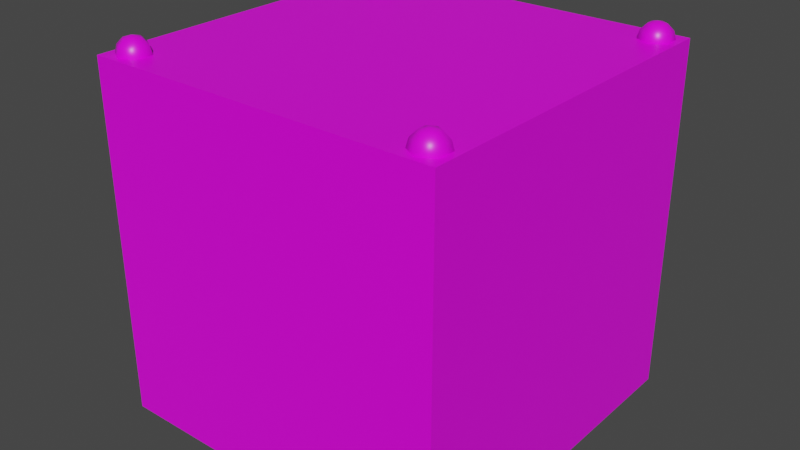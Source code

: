 # Source: rainbow_blue.blend  (saved by Blender 4.2.66; exported with 4.5.12 LTS)
import bpy
from mathutils import Matrix  # noqa: F401  (used for matrix-valued properties, if any)

bpy.ops.wm.read_factory_settings(use_empty=True)
scene = bpy.context.scene
scene.name = 'Scene'

# ---- collections
col_collection = bpy.data.collections.new('Collection'); scene.collection.children.link(col_collection)

# ---- images (referenced by path relative to the original .blend; pixels are not part of the script)
import os
ASSET_DIR = os.environ.get("B2B_ASSET_DIR", "")  # directory of the original .blend (textures are referenced by path, not embedded)
HERE = os.path.dirname(os.path.abspath(__file__))  # packed textures are extracted next to this script under _unpacked/

def load_image(name, relpath, width, height, colorspace="sRGB"):
    """Load a texture the original file referenced (path relative to the .blend, or extracted next to this script)."""
    p = next((c for c in (os.path.join(HERE, relpath), os.path.join(ASSET_DIR, relpath)) if relpath and os.path.exists(c)), "")
    if p:
        img = bpy.data.images.load(p, check_existing=True)
        img.name = name
    else:  # same state as the original file: an image datablock whose file is absent (Cycles renders it pink)
        img = bpy.data.images.new(name, width, height)
        img.source = "FILE"
        img.filepath = "//" + (relpath or name)
    img.colorspace_settings.name = colorspace
    return img
img_carry_vault_tex_png = load_image('carry_vault_tex.png', 'carry_vault_tex.png', 1024, 1024, 'sRGB')

# ---- materials (node trees are filled in below, after node groups)
mat_carry_vault_material = bpy.data.materials.new('carry_vault_material')
mat_carry_vault_material.alpha_threshold = 0.0
mat_carry_vault_material.use_transparent_shadow = False
mat_carry_vault_material.line_color = (0.0, 0.0, 0.0, 1.0)

# ---- material node trees
mat_carry_vault_material.use_nodes = True; mat_carry_vault_material.node_tree.nodes.clear()
_N = mat_carry_vault_material.node_tree.nodes; _L = mat_carry_vault_material.node_tree.links
n0 = _N.new('ShaderNodeOutputMaterial'); n0.name = 'Material Output'; n0.location = (300, 300)
n1 = _N.new('ShaderNodeBsdfPrincipled'); n1.name = 'Principled BSDF'; n1.location = (10, 300)
n1.distribution = 'GGX'
n1.subsurface_method = 'RANDOM_WALK_SKIN'
n1.inputs[2].default_value = 0.4
n1.inputs[3].default_value = 1.45
n1.inputs[27].default_value = (0.0, 0.0, 0.0, 1.0)
n1.inputs[28].default_value = 1.0
n2 = _N.new('ShaderNodeTexImage'); n2.name = '画像テクスチャ'; n2.location = (-280, 280)
n2.image = img_carry_vault_tex_png
_L.new(n1.outputs[0], n0.inputs[0])
_L.new(n2.outputs[0], n1.inputs[0])
n0.is_active_output = True

# ---- world
world_world = bpy.data.worlds.new('World'); scene.world = world_world
world_world.use_nodes = True; world_world.node_tree.nodes.clear()
_N = world_world.node_tree.nodes; _L = world_world.node_tree.links
n0 = _N.new('ShaderNodeOutputWorld'); n0.name = 'World Output'; n0.location = (300, 300)
n1 = _N.new('ShaderNodeBackground'); n1.name = 'Background'; n1.location = (10, 300)
n1.inputs[0].default_value = (0.05088, 0.05088, 0.05088, 1.0)
_L.new(n1.outputs[0], n0.inputs[0])
n0.is_active_output = True
world_world.color = (0.05088, 0.05088, 0.05088)
world_world.use_sun_shadow = False
world_world.sun_shadow_jitter_overblur = 0.0

# ---- meshes
me_cube = bpy.data.meshes.new('Cube')
me_cube.from_pydata([(0.5, 0.5, 0.0), (0.5, 0.5, -1.0), (0.44, 0.4637, 0.03988), (0.44, 0.481, 0.02255), (0.44, 0.4874, -0.001128), (0.44, 0.481, -0.0248), (0.44, 0.4637, -0.04214), (0.4605, 0.4518, 0.03988), (0.4755, 0.4605, 0.02255), (0.481, 0.4637, -0.001128), (0.4755, 0.4605, -0.0248), (0.4605, 0.4518, -0.04214), (0.4605, 0.4282, 0.03988), (0.4755, 0.4195, 0.02255), (0.481, 0.4163, -0.001128), (0.4755, 0.4195, -0.0248), (0.4605, 0.4282, -0.04214), (0.44, 0.4163, 0.03988), (0.44, 0.399, 0.02255), (0.44, 0.3926, -0.001128), (0.44, 0.399, -0.0248), (0.44, 0.4163, -0.04214), (0.44, 0.44, -0.04848), (0.44, 0.44, 0.04623), (0.4195, 0.4282, 0.03988), (0.4045, 0.4195, 0.02255), (0.399, 0.4163, -0.001128), (0.4045, 0.4195, -0.0248), (0.4195, 0.4282, -0.04214), (0.0, 0.0, -1.0), (0.0, 0.0, 0.0), (0.4195, 0.4518, 0.03988), (0.4045, 0.4605, 0.02255), (0.399, 0.4637, -0.001128), (0.4045, 0.4605, -0.0248), (0.4195, 0.4518, -0.04214), (0.0, 0.5, 0.0), (0.0, 0.5, -1.0), (0.5, 0.0, -1.0), (0.5, 0.0, 0.0), (-0.5, 0.5, 0.0), (-0.5, 0.5, -1.0), (-0.44, 0.4637, 0.03988), (-0.44, 0.481, 0.02255), (-0.44, 0.4874, -0.001128), (-0.44, 0.481, -0.0248), (-0.44, 0.4637, -0.04214), (-0.4605, 0.4518, 0.03988), (-0.4755, 0.4605, 0.02255), (-0.481, 0.4637, -0.001128), (-0.4755, 0.4605, -0.0248), (-0.4605, 0.4518, -0.04214), (-0.4605, 0.4282, 0.03988), (-0.4755, 0.4195, 0.02255), (-0.481, 0.4163, -0.001128), (-0.4755, 0.4195, -0.0248), (-0.4605, 0.4282, -0.04214), (-0.44, 0.4163, 0.03988), (-0.44, 0.399, 0.02255), (-0.44, 0.3926, -0.001128), (-0.44, 0.399, -0.0248), (-0.44, 0.4163, -0.04214), (-0.44, 0.44, -0.04848), (-0.44, 0.44, 0.04623), (-0.4195, 0.4282, 0.03988), (-0.4045, 0.4195, 0.02255), (-0.399, 0.4163, -0.001128), (-0.4045, 0.4195, -0.0248), (-0.4195, 0.4282, -0.04214), (-0.4195, 0.4518, 0.03988), (-0.4045, 0.4605, 0.02255), (-0.399, 0.4637, -0.001128), (-0.4045, 0.4605, -0.0248), (-0.4195, 0.4518, -0.04214), (-0.5, 0.0, -1.0), (-0.5, 0.0, 0.0), (0.5, -0.5, 0.0), (0.5, -0.5, -1.0), (0.44, -0.4637, 0.03988), (0.44, -0.481, 0.02255), (0.44, -0.4874, -0.001128), (0.44, -0.481, -0.0248), (0.44, -0.4637, -0.04214), (0.4605, -0.4518, 0.03988), (0.4755, -0.4605, 0.02255), (0.481, -0.4637, -0.001128), (0.4755, -0.4605, -0.0248), (0.4605, -0.4518, -0.04214), (0.4605, -0.4282, 0.03988), (0.4755, -0.4195, 0.02255), (0.481, -0.4163, -0.001128), (0.4755, -0.4195, -0.0248), (0.4605, -0.4282, -0.04214), (0.44, -0.4163, 0.03988), (0.44, -0.399, 0.02255), (0.44, -0.3926, -0.001128), (0.44, -0.399, -0.0248), (0.44, -0.4163, -0.04214), (0.44, -0.44, -0.04848), (0.44, -0.44, 0.04623), (0.4195, -0.4282, 0.03988), (0.4045, -0.4195, 0.02255), (0.399, -0.4163, -0.001128), (0.4045, -0.4195, -0.0248), (0.4195, -0.4282, -0.04214), (0.4195, -0.4518, 0.03988), (0.4045, -0.4605, 0.02255), (0.399, -0.4637, -0.001128), (0.4045, -0.4605, -0.0248), (0.4195, -0.4518, -0.04214), (0.0, -0.5, 0.0), (0.0, -0.5, -1.0), (-0.5, -0.5, 0.0), (-0.5, -0.5, -1.0), (-0.44, -0.4637, 0.03988), (-0.44, -0.481, 0.02255), (-0.44, -0.4874, -0.001128), (-0.44, -0.481, -0.0248), (-0.44, -0.4637, -0.04214), (-0.4605, -0.4518, 0.03988), (-0.4755, -0.4605, 0.02255), (-0.481, -0.4637, -0.001128), (-0.4755, -0.4605, -0.0248), (-0.4605, -0.4518, -0.04214), (-0.4605, -0.4282, 0.03988), (-0.4755, -0.4195, 0.02255), (-0.481, -0.4163, -0.001128), (-0.4755, -0.4195, -0.0248), (-0.4605, -0.4282, -0.04214), (-0.44, -0.4163, 0.03988), (-0.44, -0.399, 0.02255), (-0.44, -0.3926, -0.001128), (-0.44, -0.399, -0.0248), (-0.44, -0.4163, -0.04214), (-0.44, -0.44, -0.04848), (-0.44, -0.44, 0.04623), (-0.4195, -0.4282, 0.03988), (-0.4045, -0.4195, 0.02255), (-0.399, -0.4163, -0.001128), (-0.4045, -0.4195, -0.0248), (-0.4195, -0.4282, -0.04214), (-0.4195, -0.4518, 0.03988), (-0.4045, -0.4605, 0.02255), (-0.399, -0.4637, -0.001128), (-0.4045, -0.4605, -0.0248), (-0.4195, -0.4518, -0.04214)], [], [(37, 36, 0, 1), (3, 2, 7, 8), (6, 5, 10, 11), (4, 3, 8, 9), (2, 23, 7), (22, 6, 11), (5, 4, 9, 10), (11, 10, 15, 16), (9, 8, 13, 14), (7, 23, 12), (22, 11, 16), (10, 9, 14, 15), (8, 7, 12, 13), (16, 15, 20, 21), (14, 13, 18, 19), (12, 23, 17), (22, 16, 21), (15, 14, 19, 20), (13, 12, 17, 18), (19, 18, 25, 26), (17, 23, 24), (22, 21, 28), (20, 19, 26, 27), (18, 17, 24, 25), (21, 20, 27, 28), (24, 23, 31), (22, 28, 35), (27, 26, 33, 34), (25, 24, 31, 32), (28, 27, 34, 35), (26, 25, 32, 33), (22, 35, 6), (34, 33, 4, 5), (32, 31, 2, 3), (35, 34, 5, 6), (33, 32, 3, 4), (31, 23, 2), (1, 0, 39, 38), (37, 1, 38, 29), (0, 36, 30, 39), (37, 41, 40, 36), (43, 48, 47, 42), (46, 51, 50, 45), (44, 49, 48, 43), (42, 47, 63), (62, 51, 46), (45, 50, 49, 44), (51, 56, 55, 50), (49, 54, 53, 48), (47, 52, 63), (62, 56, 51), (50, 55, 54, 49), (48, 53, 52, 47), (56, 61, 60, 55), (54, 59, 58, 53), (52, 57, 63), (62, 61, 56), (55, 60, 59, 54), (53, 58, 57, 52), (59, 66, 65, 58), (57, 64, 63), (62, 68, 61), (60, 67, 66, 59), (58, 65, 64, 57), (61, 68, 67, 60), (64, 69, 63), (62, 73, 68), (67, 72, 71, 66), (65, 70, 69, 64), (68, 73, 72, 67), (66, 71, 70, 65), (62, 46, 73), (72, 45, 44, 71), (70, 43, 42, 69), (73, 46, 45, 72), (71, 44, 43, 70), (69, 42, 63), (41, 74, 75, 40), (37, 29, 74, 41), (40, 75, 30, 36), (111, 77, 76, 110), (79, 84, 83, 78), (82, 87, 86, 81), (80, 85, 84, 79), (78, 83, 99), (98, 87, 82), (81, 86, 85, 80), (87, 92, 91, 86), (85, 90, 89, 84), (83, 88, 99), (98, 92, 87), (86, 91, 90, 85), (84, 89, 88, 83), (92, 97, 96, 91), (90, 95, 94, 89), (88, 93, 99), (98, 97, 92), (91, 96, 95, 90), (89, 94, 93, 88), (95, 102, 101, 94), (93, 100, 99), (98, 104, 97), (96, 103, 102, 95), (94, 101, 100, 93), (97, 104, 103, 96), (100, 105, 99), (98, 109, 104), (103, 108, 107, 102), (101, 106, 105, 100), (104, 109, 108, 103), (102, 107, 106, 101), (98, 82, 109), (108, 81, 80, 107), (106, 79, 78, 105), (109, 82, 81, 108), (107, 80, 79, 106), (105, 78, 99), (77, 38, 39, 76), (111, 29, 38, 77), (76, 39, 30, 110), (111, 110, 112, 113), (115, 114, 119, 120), (118, 117, 122, 123), (116, 115, 120, 121), (114, 135, 119), (134, 118, 123), (117, 116, 121, 122), (123, 122, 127, 128), (121, 120, 125, 126), (119, 135, 124), (134, 123, 128), (122, 121, 126, 127), (120, 119, 124, 125), (128, 127, 132, 133), (126, 125, 130, 131), (124, 135, 129), (134, 128, 133), (127, 126, 131, 132), (125, 124, 129, 130), (131, 130, 137, 138), (129, 135, 136), (134, 133, 140), (132, 131, 138, 139), (130, 129, 136, 137), (133, 132, 139, 140), (136, 135, 141), (134, 140, 145), (139, 138, 143, 144), (137, 136, 141, 142), (140, 139, 144, 145), (138, 137, 142, 143), (134, 145, 118), (144, 143, 116, 117), (142, 141, 114, 115), (145, 144, 117, 118), (143, 142, 115, 116), (141, 135, 114), (113, 112, 75, 74), (111, 113, 74, 29), (112, 110, 30, 75)])
me_cube.polygons.foreach_set('use_smooth', [True] * 160)
_k = set([(0, 1), (0, 36), (0, 39), (1, 37), (1, 38), (36, 40), (37, 41), (38, 77), (39, 76), (40, 41), (40, 75), (41, 74), (74, 113), (75, 112), (76, 77), (76, 110), (77, 111), (110, 112), (111, 113), (112, 113)])
me_cube.attributes.new('sharp_edge', 'BOOLEAN', 'EDGE').data.foreach_set('value', [ (min(e.vertices), max(e.vertices)) in _k for e in me_cube.edges])
_uv = me_cube.uv_layers.new(name='UVMap')
_uv.uv.foreach_set('vector', [0.2224, 0.9817, 0.2125, 0.9817, 0.2125, 0.9768, 0.2224, 0.9768, 0.1541, 0.7779, 0.1534, 0.7785, 0.152, 0.7777, 0.1527, 0.7759, 0.1568, 0.7782, 0.1558, 0.7778, 0.1567, 0.7752, 0.1583, 0.777, 0.155, 0.7777, 0.1541, 0.7779, 0.1527, 0.7759, 0.1545, 0.7748, 0.1534, 0.7785, 0.1522, 0.7801, 0.152, 0.7777, 0.1581, 0.7797, 0.1568, 0.7782, 0.1583, 0.777, 0.1558, 0.7778, 0.155, 0.7777, 0.1545, 0.7748, 0.1567, 0.7752, 0.1583, 0.7821, 0.1576, 0.7839, 0.1562, 0.7819, 0.1569, 0.7813, 0.1559, 0.7849, 0.1537, 0.7846, 0.1545, 0.782, 0.1554, 0.7821, 0.1521, 0.7829, 0.1522, 0.7801, 0.1536, 0.7816, 0.1581, 0.7797, 0.1583, 0.7821, 0.1569, 0.7813, 0.1576, 0.7839, 0.1559, 0.7849, 0.1554, 0.7821, 0.1562, 0.7819, 0.1537, 0.7846, 0.1521, 0.7829, 0.1536, 0.7816, 0.1545, 0.782, 0.1569, 0.7813, 0.1562, 0.7819, 0.1558, 0.7808, 0.1565, 0.7805, 0.1554, 0.7821, 0.1545, 0.782, 0.1547, 0.7808, 0.1553, 0.7808, 0.1536, 0.7816, 0.1522, 0.7801, 0.154, 0.7807, 0.1581, 0.7797, 0.1569, 0.7813, 0.1565, 0.7805, 0.1562, 0.7819, 0.1554, 0.7821, 0.1553, 0.7808, 0.1558, 0.7808, 0.1545, 0.782, 0.1536, 0.7816, 0.154, 0.7807, 0.1547, 0.7808, 0.1553, 0.7808, 0.1547, 0.7808, 0.1547, 0.7799, 0.1552, 0.7799, 0.154, 0.7807, 0.1522, 0.7801, 0.1541, 0.78, 0.1581, 0.7797, 0.1565, 0.7805, 0.1563, 0.7798, 0.1558, 0.7808, 0.1553, 0.7808, 0.1552, 0.7799, 0.1557, 0.7799, 0.1547, 0.7808, 0.154, 0.7807, 0.1541, 0.78, 0.1547, 0.7799, 0.1565, 0.7805, 0.1558, 0.7808, 0.1557, 0.7799, 0.1563, 0.7798, 0.1541, 0.78, 0.1522, 0.7801, 0.1538, 0.7793, 0.1581, 0.7797, 0.1563, 0.7798, 0.1564, 0.7791, 0.1557, 0.7799, 0.1552, 0.7799, 0.1551, 0.779, 0.1557, 0.779, 0.1547, 0.7799, 0.1541, 0.78, 0.1538, 0.7793, 0.1545, 0.7791, 0.1563, 0.7798, 0.1557, 0.7799, 0.1557, 0.779, 0.1564, 0.7791, 0.1552, 0.7799, 0.1547, 0.7799, 0.1545, 0.7791, 0.1551, 0.779, 0.1581, 0.7797, 0.1564, 0.7791, 0.1568, 0.7782, 0.1557, 0.779, 0.1551, 0.779, 0.155, 0.7777, 0.1558, 0.7778, 0.1545, 0.7791, 0.1538, 0.7793, 0.1534, 0.7785, 0.1541, 0.7779, 0.1564, 0.7791, 0.1557, 0.779, 0.1558, 0.7778, 0.1568, 0.7782, 0.1551, 0.779, 0.1545, 0.7791, 0.1541, 0.7779, 0.155, 0.7777, 0.1538, 0.7793, 0.1522, 0.7801, 0.1534, 0.7785, 0.2224, 0.9768, 0.2125, 0.9768, 0.2125, 0.9719, 0.2224, 0.9719, 0.2273, 0.9768, 0.2224, 0.9768, 0.2224, 0.9719, 0.2273, 0.9719, 0.2125, 0.9768, 0.2076, 0.9768, 0.2076, 0.9719, 0.2125, 0.9719, 0.2224, 0.9817, 0.2224, 0.9866, 0.2125, 0.9866, 0.2125, 0.9817, 0.1482, 0.7778, 0.1483, 0.779, 0.1476, 0.7791, 0.1472, 0.7782, 0.1506, 0.7785, 0.1501, 0.7793, 0.1495, 0.779, 0.1498, 0.7779, 0.149, 0.7777, 0.1489, 0.779, 0.1483, 0.779, 0.1482, 0.7778, 0.1472, 0.7782, 0.1476, 0.7791, 0.1459, 0.7797, 0.1517, 0.7801, 0.1501, 0.7793, 0.1506, 0.7785, 0.1498, 0.7779, 0.1495, 0.779, 0.1489, 0.779, 0.149, 0.7777, 0.1501, 0.7793, 0.15, 0.78, 0.1493, 0.7799, 0.1495, 0.779, 0.1489, 0.779, 0.1488, 0.7799, 0.1483, 0.7799, 0.1483, 0.779, 0.1476, 0.7791, 0.1477, 0.7798, 0.1459, 0.7797, 0.1517, 0.7801, 0.15, 0.78, 0.1501, 0.7793, 0.1495, 0.779, 0.1493, 0.7799, 0.1488, 0.7799, 0.1489, 0.779, 0.1483, 0.779, 0.1483, 0.7799, 0.1477, 0.7798, 0.1476, 0.7791, 0.15, 0.78, 0.1501, 0.7807, 0.1493, 0.7808, 0.1493, 0.7799, 0.1488, 0.7799, 0.1488, 0.7808, 0.1482, 0.7808, 0.1483, 0.7799, 0.1477, 0.7798, 0.1475, 0.7806, 0.1459, 0.7797, 0.1517, 0.7801, 0.1501, 0.7807, 0.15, 0.78, 0.1493, 0.7799, 0.1493, 0.7808, 0.1488, 0.7808, 0.1488, 0.7799, 0.1483, 0.7799, 0.1482, 0.7808, 0.1475, 0.7806, 0.1477, 0.7798, 0.1488, 0.7808, 0.1487, 0.7821, 0.1479, 0.7819, 0.1482, 0.7808, 0.1475, 0.7806, 0.1471, 0.7814, 0.1459, 0.7797, 0.1517, 0.7801, 0.1505, 0.7816, 0.1501, 0.7807, 0.1493, 0.7808, 0.1495, 0.782, 0.1487, 0.7821, 0.1488, 0.7808, 0.1482, 0.7808, 0.1479, 0.7819, 0.1471, 0.7814, 0.1475, 0.7806, 0.1501, 0.7807, 0.1505, 0.7816, 0.1495, 0.782, 0.1493, 0.7808, 0.1471, 0.7814, 0.1456, 0.7822, 0.1459, 0.7797, 0.1517, 0.7801, 0.152, 0.7827, 0.1505, 0.7816, 0.1495, 0.782, 0.1504, 0.7845, 0.1484, 0.7849, 0.1487, 0.7821, 0.1479, 0.7819, 0.1466, 0.7839, 0.1456, 0.7822, 0.1471, 0.7814, 0.1505, 0.7816, 0.152, 0.7827, 0.1504, 0.7845, 0.1495, 0.782, 0.1487, 0.7821, 0.1484, 0.7849, 0.1466, 0.7839, 0.1479, 0.7819, 0.1517, 0.7801, 0.1506, 0.7785, 0.152, 0.7777, 0.1513, 0.7759, 0.1498, 0.7779, 0.149, 0.7777, 0.1495, 0.7748, 0.1473, 0.7751, 0.1482, 0.7778, 0.1472, 0.7782, 0.1457, 0.777, 0.152, 0.7777, 0.1506, 0.7785, 0.1498, 0.7779, 0.1513, 0.7759, 0.1495, 0.7748, 0.149, 0.7777, 0.1482, 0.7778, 0.1473, 0.7751, 0.1457, 0.777, 0.1472, 0.7782, 0.1459, 0.7797, 0.2322, 0.9768, 0.2322, 0.9719, 0.242, 0.9719, 0.242, 0.9768, 0.2273, 0.9768, 0.2273, 0.9719, 0.2322, 0.9719, 0.2322, 0.9768, 0.2027, 0.9768, 0.2027, 0.9719, 0.2076, 0.9719, 0.2076, 0.9768, 0.2224, 0.9621, 0.2224, 0.967, 0.2125, 0.967, 0.2125, 0.9621, 0.1609, 0.7807, 0.1605, 0.7818, 0.1597, 0.7812, 0.1602, 0.7805, 0.1627, 0.7807, 0.1631, 0.7816, 0.1621, 0.782, 0.162, 0.7808, 0.1614, 0.7808, 0.1613, 0.782, 0.1605, 0.7818, 0.1609, 0.7807, 0.1602, 0.7805, 0.1597, 0.7812, 0.1586, 0.7796, 0.1644, 0.78, 0.1631, 0.7816, 0.1627, 0.7807, 0.162, 0.7808, 0.1621, 0.782, 0.1613, 0.782, 0.1614, 0.7808, 0.1631, 0.7816, 0.1646, 0.7828, 0.163, 0.7846, 0.1621, 0.782, 0.1613, 0.782, 0.1608, 0.7849, 0.159, 0.7839, 0.1605, 0.7818, 0.1597, 0.7812, 0.1583, 0.782, 0.1586, 0.7796, 0.1644, 0.78, 0.1646, 0.7828, 0.1631, 0.7816, 0.1621, 0.782, 0.163, 0.7846, 0.1608, 0.7849, 0.1613, 0.782, 0.1605, 0.7818, 0.159, 0.7839, 0.1583, 0.782, 0.1597, 0.7812, 0.1646, 0.7777, 0.1633, 0.7784, 0.1625, 0.7779, 0.1639, 0.7759, 0.1622, 0.7748, 0.1617, 0.7777, 0.1609, 0.7777, 0.16, 0.7752, 0.1584, 0.7769, 0.1599, 0.7781, 0.1586, 0.7796, 0.1644, 0.78, 0.1633, 0.7784, 0.1646, 0.7777, 0.1639, 0.7759, 0.1625, 0.7779, 0.1617, 0.7777, 0.1622, 0.7748, 0.16, 0.7752, 0.1609, 0.7777, 0.1599, 0.7781, 0.1584, 0.7769, 0.1617, 0.7777, 0.1616, 0.7789, 0.161, 0.7789, 0.1609, 0.7777, 0.1599, 0.7781, 0.1603, 0.779, 0.1586, 0.7796, 0.1644, 0.78, 0.1628, 0.7792, 0.1633, 0.7784, 0.1625, 0.7779, 0.1621, 0.779, 0.1616, 0.7789, 0.1617, 0.7777, 0.1609, 0.7777, 0.161, 0.7789, 0.1603, 0.779, 0.1599, 0.7781, 0.1633, 0.7784, 0.1628, 0.7792, 0.1621, 0.779, 0.1625, 0.7779, 0.1603, 0.779, 0.1603, 0.7798, 0.1586, 0.7796, 0.1644, 0.78, 0.1626, 0.7799, 0.1628, 0.7792, 0.1621, 0.779, 0.162, 0.7799, 0.1615, 0.7798, 0.1616, 0.7789, 0.161, 0.7789, 0.161, 0.7798, 0.1603, 0.7798, 0.1603, 0.779, 0.1628, 0.7792, 0.1626, 0.7799, 0.162, 0.7799, 0.1621, 0.779, 0.1616, 0.7789, 0.1615, 0.7798, 0.161, 0.7798, 0.161, 0.7789, 0.1644, 0.78, 0.1627, 0.7807, 0.1626, 0.7799, 0.162, 0.7799, 0.162, 0.7808, 0.1614, 0.7808, 0.1615, 0.7798, 0.161, 0.7798, 0.1609, 0.7807, 0.1602, 0.7805, 0.1603, 0.7798, 0.1626, 0.7799, 0.1627, 0.7807, 0.162, 0.7808, 0.162, 0.7799, 0.1615, 0.7798, 0.1614, 0.7808, 0.1609, 0.7807, 0.161, 0.7798, 0.1603, 0.7798, 0.1602, 0.7805, 0.1586, 0.7796, 0.2224, 0.967, 0.2224, 0.9719, 0.2125, 0.9719, 0.2125, 0.967, 0.2273, 0.967, 0.2273, 0.9719, 0.2224, 0.9719, 0.2224, 0.967, 0.2125, 0.967, 0.2125, 0.9719, 0.2076, 0.9719, 0.2076, 0.967, 0.2224, 0.9621, 0.2125, 0.9621, 0.2125, 0.9572, 0.2224, 0.9572, 0.1672, 0.7808, 0.1665, 0.7807, 0.1666, 0.7799, 0.1672, 0.7799, 0.169, 0.7805, 0.1684, 0.7807, 0.1682, 0.7798, 0.1689, 0.7798, 0.1678, 0.7808, 0.1672, 0.7808, 0.1672, 0.7799, 0.1677, 0.7799, 0.1665, 0.7807, 0.1649, 0.78, 0.1666, 0.7799, 0.1707, 0.7797, 0.169, 0.7805, 0.1689, 0.7798, 0.1684, 0.7807, 0.1678, 0.7808, 0.1677, 0.7799, 0.1682, 0.7798, 0.1689, 0.7798, 0.1682, 0.7798, 0.1682, 0.7789, 0.169, 0.779, 0.1677, 0.7799, 0.1672, 0.7799, 0.1671, 0.779, 0.1677, 0.7789, 0.1666, 0.7799, 0.1649, 0.78, 0.1665, 0.7792, 0.1707, 0.7797, 0.1689, 0.7798, 0.169, 0.779, 0.1682, 0.7798, 0.1677, 0.7799, 0.1677, 0.7789, 0.1682, 0.7789, 0.1672, 0.7799, 0.1666, 0.7799, 0.1665, 0.7792, 0.1671, 0.779, 0.169, 0.779, 0.1682, 0.7789, 0.1684, 0.7777, 0.1694, 0.7782, 0.1677, 0.7789, 0.1671, 0.779, 0.1668, 0.7779, 0.1676, 0.7777, 0.1665, 0.7792, 0.1649, 0.78, 0.166, 0.7784, 0.1707, 0.7797, 0.169, 0.779, 0.1694, 0.7782, 0.1682, 0.7789, 0.1677, 0.7789, 0.1676, 0.7777, 0.1684, 0.7777, 0.1671, 0.779, 0.1665, 0.7792, 0.166, 0.7784, 0.1668, 0.7779, 0.1676, 0.7777, 0.1668, 0.7779, 0.1654, 0.7759, 0.1671, 0.7748, 0.166, 0.7784, 0.1649, 0.78, 0.1647, 0.7777, 0.1707, 0.7797, 0.1694, 0.7782, 0.1709, 0.7769, 0.1684, 0.7777, 0.1676, 0.7777, 0.1671, 0.7748, 0.1693, 0.7751, 0.1668, 0.7779, 0.166, 0.7784, 0.1647, 0.7777, 0.1654, 0.7759, 0.1694, 0.7782, 0.1684, 0.7777, 0.1693, 0.7751, 0.1709, 0.7769, 0.1647, 0.7826, 0.1649, 0.78, 0.1661, 0.7815, 0.1707, 0.7797, 0.1709, 0.7821, 0.1695, 0.7813, 0.1701, 0.784, 0.1682, 0.785, 0.1679, 0.782, 0.1687, 0.7818, 0.166, 0.7846, 0.1647, 0.7826, 0.1661, 0.7815, 0.1671, 0.7819, 0.1709, 0.7821, 0.1701, 0.784, 0.1687, 0.7818, 0.1695, 0.7813, 0.1682, 0.785, 0.166, 0.7846, 0.1671, 0.7819, 0.1679, 0.782, 0.1707, 0.7797, 0.1695, 0.7813, 0.169, 0.7805, 0.1687, 0.7818, 0.1679, 0.782, 0.1678, 0.7808, 0.1684, 0.7807, 0.1671, 0.7819, 0.1661, 0.7815, 0.1665, 0.7807, 0.1672, 0.7808, 0.1695, 0.7813, 0.1687, 0.7818, 0.1684, 0.7807, 0.169, 0.7805, 0.1679, 0.782, 0.1671, 0.7819, 0.1672, 0.7808, 0.1678, 0.7808, 0.1661, 0.7815, 0.1649, 0.78, 0.1665, 0.7807, 0.2322, 0.967, 0.242, 0.967, 0.242, 0.9719, 0.2322, 0.9719, 0.2273, 0.967, 0.2322, 0.967, 0.2322, 0.9719, 0.2273, 0.9719, 0.2027, 0.967, 0.2076, 0.967, 0.2076, 0.9719, 0.2027, 0.9719])
me_cube.materials.append(mat_carry_vault_material)
me_cube.use_mirror_vertex_groups = False
me_cube.update()

# ---- objects
ob_mesh = bpy.data.objects.new('Mesh', me_cube)

# ---- transforms, parenting, visibility, modifiers, constraints
ob_mesh.location = (0.0, 0.0, 0.0)
ob_mesh.lock_rotations_4d = False
ob_mesh.empty_display_type = 'ARROWS'
ob_mesh.lineart.crease_threshold = 0.0

# ---- collection membership
col_collection.objects.link(ob_mesh)

# ---- scene / render settings (as saved in the file)
scene.frame_start = 1; scene.frame_end = 250; scene.frame_set(1)
scene.render.engine = 'BLENDER_EEVEE_NEXT'
scene.cycles.sampling_pattern = 'TABULATED_SOBOL'
scene.cycles.use_light_tree = False
scene.view_settings.view_transform = 'Filmic'
bpy.context.view_layer.update()

# ---- added for rendering (the .blend has no active camera and no usable light): camera, sun
cam_auto = bpy.data.cameras.new('AutoCamera')
cam_auto.lens = 50.0
cam_auto.sensor_width = 36.0
cam_auto.clip_end = 1000.0
ob_auto_camera = bpy.data.objects.new('AutoCamera', cam_auto)
scene.collection.objects.link(ob_auto_camera)
ob_auto_camera.location = (1.6276, -1.95312, 0.825197)
ob_auto_camera.rotation_euler = (1.09748, -7.21219e-08, 0.694738)
scene.camera = ob_auto_camera
light_auto_sun = bpy.data.lights.new('AutoSun', 'SUN')
light_auto_sun.energy = 3.0
light_auto_sun.angle = 0.0523599
ob_auto_sun = bpy.data.objects.new('AutoSun', light_auto_sun)
scene.collection.objects.link(ob_auto_sun)
ob_auto_sun.rotation_euler = (0.872665, 0.174533, 0.523599)
bpy.context.view_layer.update()
